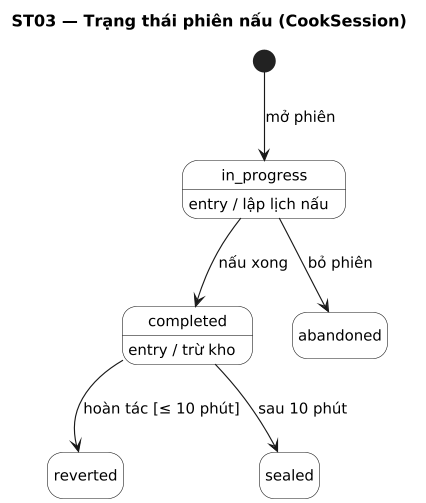

The diagram above was rendered by PlantUML. Its source (embedded in the PNG):
@startuml
title ST03 — Trạng thái phiên nấu (CookSession)
' Sinh từ docs/sad/tools/diagrams/model.py — sửa ở đó rồi chạy gen_puml.py, không sửa tay.
skinparam shadowing false
skinparam defaultFontName DejaVu Sans
skinparam defaultFontSize 13
skinparam dpi 110

hide empty description
skinparam StateBackgroundColor White

state "in_progress" as in_progress : entry / lập lịch nấu
state "completed" as completed : entry / trừ kho
state "reverted" as reverted
state "abandoned" as abandoned
state "sealed" as sealed

[*] --> in_progress : mở phiên
in_progress --> completed : nấu xong
completed --> reverted : hoàn tác [≤ 10 phút]
completed --> sealed : sau 10 phút
in_progress --> abandoned : bỏ phiên
@enduml